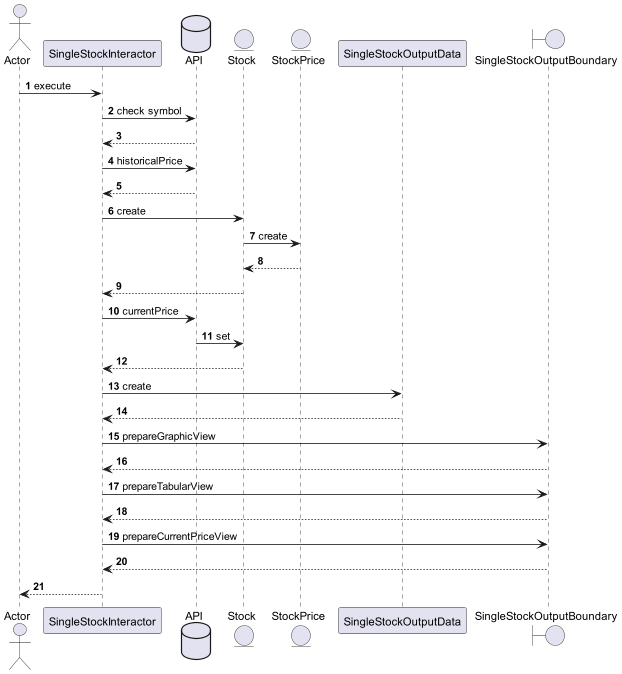

The diagram above was rendered by PlantUML. Its source (embedded in the PNG):
@startuml
autonumber
actor Actor
participant SingleStockInteractor
database API
entity Stock
entity StockPrice

participant SingleStockOutputData
boundary SingleStockOutputBoundary


Actor -> SingleStockInteractor : execute
SingleStockInteractor -> API : check symbol
API --> SingleStockInteractor
SingleStockInteractor -> API : historicalPrice
API --> SingleStockInteractor
SingleStockInteractor -> Stock: create
Stock -> StockPrice : create
StockPrice --> Stock
Stock --> SingleStockInteractor

SingleStockInteractor -> API: currentPrice
API -> Stock: set 
Stock --> SingleStockInteractor
SingleStockInteractor ->  SingleStockOutputData : create
SingleStockOutputData --> SingleStockInteractor
SingleStockInteractor -> SingleStockOutputBoundary: prepareGraphicView
SingleStockOutputBoundary --> SingleStockInteractor
SingleStockInteractor -> SingleStockOutputBoundary: prepareTabularView
SingleStockOutputBoundary --> SingleStockInteractor
SingleStockInteractor -> SingleStockOutputBoundary: prepareCurrentPriceView
SingleStockOutputBoundary --> SingleStockInteractor
SingleStockInteractor --> Actor


@enduml